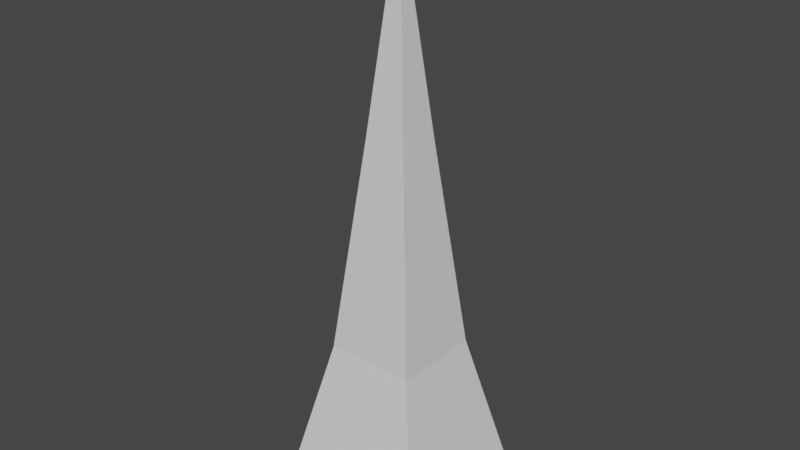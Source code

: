 # Source: spike.blend  (saved by Blender 3.3.6; exported with 4.5.12 LTS)
import bpy
from mathutils import Matrix  # noqa: F401  (used for matrix-valued properties, if any)

bpy.ops.wm.read_factory_settings(use_empty=True)
scene = bpy.context.scene
scene.name = 'Scene'

# ---- collections
col_collection = bpy.data.collections.new('Collection'); scene.collection.children.link(col_collection)

# ---- materials (node trees are filled in below, after node groups)
mat_material = bpy.data.materials.new('Material')
mat_material.alpha_threshold = 0.0
mat_material.use_transparent_shadow = False
mat_material.line_color = (0.0, 0.0, 0.0, 1.0)

# ---- material node trees
mat_material.use_nodes = True; mat_material.node_tree.nodes.clear()
_N = mat_material.node_tree.nodes; _L = mat_material.node_tree.links
n0 = _N.new('ShaderNodeOutputMaterial'); n0.name = 'Material Output'; n0.location = (300, 300)
n1 = _N.new('ShaderNodeBsdfPrincipled'); n1.name = 'Principled BSDF'; n1.location = (10, 300)
n1.distribution = 'GGX'
n1.subsurface_method = 'RANDOM_WALK_SKIN'
n1.inputs[2].default_value = 0.4
n1.inputs[3].default_value = 1.45
n1.inputs[27].default_value = (0.0, 0.0, 0.0, 1.0)
n1.inputs[28].default_value = 1.0
_L.new(n1.outputs[0], n0.inputs[0])
n0.is_active_output = True

# ---- world
world_world = bpy.data.worlds.new('World'); scene.world = world_world
world_world.use_nodes = True; world_world.node_tree.nodes.clear()
_N = world_world.node_tree.nodes; _L = world_world.node_tree.links
n0 = _N.new('ShaderNodeOutputWorld'); n0.name = 'World Output'; n0.location = (300, 300)
n1 = _N.new('ShaderNodeBackground'); n1.name = 'Background'; n1.location = (10, 300)
n1.inputs[0].default_value = (0.05088, 0.05088, 0.05088, 1.0)
_L.new(n1.outputs[0], n0.inputs[0])
n0.is_active_output = True
world_world.color = (0.05088, 0.05088, 0.05088)
world_world.use_sun_shadow = False
world_world.sun_shadow_jitter_overblur = 0.0

# ---- meshes
me_cube = bpy.data.meshes.new('Cube')
me_cube.from_pydata([(0.5577, 0.5577, 1.0), (1.0, 1.0, -1.0), (0.5577, -0.5577, 1.0), (1.0, -1.0, -1.0), (-0.5577, 0.5577, 1.0), (-1.0, 1.0, -1.0), (-0.5577, -0.5577, 1.0), (-1.0, -1.0, -1.0), (0.2606, -0.2606, 3.655), (-0.2606, -0.2606, 3.655), (0.2606, 0.2606, 3.655), (-0.2606, 0.2606, 3.655), (0.0, 0.0, 6.166)], [], [(2, 0, 10, 8), (3, 2, 6, 7), (7, 6, 4, 5), (1, 0, 2, 3), (5, 4, 0, 1), (11, 9, 12), (0, 4, 11, 10), (6, 2, 8, 9), (4, 6, 9, 11), (9, 8, 12), (10, 11, 12), (8, 10, 12)])
_uv = me_cube.uv_layers.new(name='UVMap')
_uv.uv.foreach_set('vector', [0.2639, 0.5946, 0.3533, 0.4634, 0.6177, 0.7399, 0.5711, 0.7934, 0.8482, 9.208e-05, 0.7929, 0.2872, 0.6357, 0.2998, 0.5692, 0.006348, 0.5692, 0.006348, 0.6357, 0.2998, 0.4824, 0.3609, 0.3218, 0.1086, 0.1259, 0.2815, 0.3533, 0.4634, 0.2639, 0.5946, 9.208e-05, 0.5078, 0.3218, 0.1086, 0.4824, 0.3609, 0.3533, 0.4634, 0.1259, 0.2815, 0.6756, 0.6975, 0.7416, 0.6692, 0.8482, 0.9999, 0.3533, 0.4634, 0.4824, 0.3609, 0.6756, 0.6975, 0.6177, 0.7399, 0.6357, 0.2998, 0.7929, 0.2872, 0.8121, 0.6559, 0.7416, 0.6692, 0.4824, 0.3609, 0.6357, 0.2998, 0.7416, 0.6692, 0.6756, 0.6975, 0.7416, 0.6692, 0.8121, 0.6559, 0.8482, 0.9999, 0.6177, 0.7399, 0.6756, 0.6975, 0.8482, 0.9999, 0.5711, 0.7934, 0.6177, 0.7399, 0.8482, 0.9999])
me_cube.materials.append(mat_material)
me_cube.use_mirror_vertex_groups = False
me_cube.update()

# ---- objects
ob_spike = bpy.data.objects.new('Spike', me_cube)

# ---- transforms, parenting, visibility, modifiers, constraints
ob_spike.location = (0.0, 0.0, 0.0)
ob_spike.lock_rotations_4d = False
ob_spike.empty_display_type = 'ARROWS'
ob_spike.lineart.crease_threshold = 0.0

# ---- collection membership
col_collection.objects.link(ob_spike)

# ---- scene / render settings (as saved in the file)
scene.frame_start = 1; scene.frame_end = 250; scene.frame_set(1)
scene.render.engine = 'BLENDER_EEVEE_NEXT'
scene.cycles.sampling_pattern = 'TABULATED_SOBOL'
scene.cycles.use_light_tree = False
scene.view_settings.view_transform = 'Filmic'
bpy.context.view_layer.update()

# ---- added for rendering (the .blend has no active camera and no usable light): camera, sun
cam_auto = bpy.data.cameras.new('AutoCamera')
cam_auto.lens = 50.0
cam_auto.sensor_width = 36.0
cam_auto.clip_end = 1000.0
ob_auto_camera = bpy.data.objects.new('AutoCamera', cam_auto)
scene.collection.objects.link(ob_auto_camera)
ob_auto_camera.location = (7.12778, -8.55334, 8.28514)
ob_auto_camera.rotation_euler = (1.09748, -7.21219e-08, 0.694738)
scene.camera = ob_auto_camera
light_auto_sun = bpy.data.lights.new('AutoSun', 'SUN')
light_auto_sun.energy = 3.0
light_auto_sun.angle = 0.0523599
ob_auto_sun = bpy.data.objects.new('AutoSun', light_auto_sun)
scene.collection.objects.link(ob_auto_sun)
ob_auto_sun.rotation_euler = (0.872665, 0.174533, 0.523599)
bpy.context.view_layer.update()
